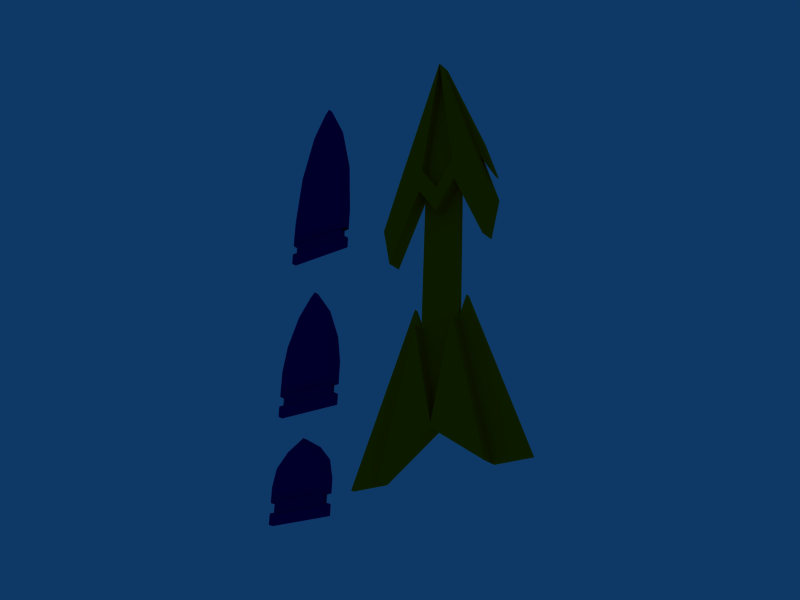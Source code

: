 # Source: ammo_speed.blend  (saved by Blender 2.49.2; exported with 4.5.12 LTS)
import bpy
from mathutils import Matrix  # noqa: F401  (used for matrix-valued properties, if any)

bpy.ops.wm.read_factory_settings(use_empty=True)
scene = bpy.context.scene
scene.name = 'Scene'

# ---- collections
col_collection_1 = bpy.data.collections.new('Collection 1'); scene.collection.children.link(col_collection_1)

# ---- materials (node trees are filled in below, after node groups)
mat_01___defaultd = bpy.data.materials.new('01 - Defaultd')
mat_01___defaultd.alpha_threshold = 0.0
mat_01___defaultd.diffuse_color = (0.09804, 0.0, 0.4196, 1.0)
mat_01___defaultd.roughness = 0.5
mat_01___defaultd.line_color = (0.0, 0.0, 0.0, 1.0)
mat_01___defaulta = bpy.data.materials.new('01 - Defaulta')
mat_01___defaulta.alpha_threshold = 0.0
mat_01___defaulta.diffuse_color = (0.8353, 0.4706, 0.0, 1.0)
mat_01___defaulta.roughness = 0.5
mat_01___defaulta.line_color = (0.0, 0.0, 0.0, 1.0)

# ---- material node trees

# ---- world
world_world = bpy.data.worlds.new('World'); scene.world = world_world
world_world.color = (0.05656, 0.2208, 0.4)
world_world.use_sun_shadow = False
world_world.sun_shadow_jitter_overblur = 0.0
world_world.cycles.sampling_method = 'MANUAL'
world_world.cycles.sample_map_resolution = 256

# ---- meshes
me_box07_01___defaultd = bpy.data.meshes.new('Box07_01 - Defaultd')
me_box07_01___defaultd.from_pydata([(12.47, -4.979, -3.06), (6.509, 0.01557, 1.044), (2.388, 5.448, 6.165), (6.109, 3.172, 4.574), (5.459, 4.73, 6.189), (12.31, -5.625, -2.5), (6.353, -0.6306, 1.604), (2.232, 4.802, 6.725), (5.953, 2.526, 5.134), (5.303, 4.083, 6.749), (2.348, 5.282, 6.308), (1.6, 6.252, 6.873), (2.928, 6.568, 7.606), (1.444, 5.605, 7.433), (2.773, 5.922, 8.167), (4.755, 5.625, 7.026), (2.711, 7.11, 8.171), (2.867, 6.314, 7.827), (4.694, 5.371, 7.246), (2.649, 6.856, 8.392), (1.53, 5.963, 7.123), (14.45, -4.508, -1.967), (6.331, 0.9206, 2.038), (6.469, -0.15, 1.188), (14.41, -4.673, -1.824), (6.291, 0.7554, 2.182), (12.43, -5.144, -2.917), (1.398, 5.088, 5.474), (-1.643, 9.097, 9.253), (2.11, 3.931, 4.684), (1.242, 4.442, 6.035), (0.2483, 4.939, 4.983), (-0.2374, 5.814, 5.858), (-1.566, 5.498, 5.124), (-0.9602, 3.202, 2.644), (0.5896, 1.859, 1.526), (0.09263, 4.293, 5.543), (0.4339, 1.213, 2.086), (-1.116, 2.556, 3.205), (-1.722, 4.852, 5.685), (-0.393, 5.168, 6.418), (-2.852, 10.69, 10.76), (1.994, 3.451, 5.101), (0.2083, 4.773, 5.127), (4.329, -0.6592, 0.005944), (4.369, -0.4936, -0.1376), (-3.008, 10.05, 11.32), (2.15, 4.097, 4.54), (-0.307, 5.526, 6.109), (-2.922, 10.4, 11.01), (-1.712, 8.808, 9.503), (1.328, 4.799, 5.725), (-2.112, 5.963, 5.508), (-1.622, 4.107, 3.504), (-2.914, 10.44, 10.98), (-1.627, 5.244, 5.344), (-1.684, 3.853, 3.724), (-2.173, 5.709, 5.728), (6.649, -6.364, -6.274), (3.329, 0.2063, 0.3808), (4.67, -6.835, -7.368), (4.63, -7.0, -7.225), (6.61, -6.529, -6.131), (3.289, 0.04105, 0.5241), (6.494, -7.01, -5.714), (8.27, -4.823, -2.698), (8.386, -4.341, -3.115), (4.213, -1.14, 0.4227), (8.321, -4.038, -3.128), (8.425, -4.176, -3.258), (8.165, -4.684, -2.568), (8.281, -4.204, -2.984), (6.109, 3.172, 4.574), (5.459, 4.73, 6.189), (5.953, 2.526, 5.134), (6.109, 3.172, 4.574), (2.928, 6.568, 7.606), (2.773, 5.922, 8.167), (5.303, 4.083, 6.749), (5.303, 4.083, 6.749), (5.459, 4.73, 6.189), (2.928, 6.568, 7.606), (6.469, -0.15, 1.188), (6.469, -0.15, 1.188), (12.43, -5.144, -2.917), (12.43, -5.144, -2.917), (12.31, -5.625, -2.5), (12.43, -5.144, -2.917), (12.43, -5.144, -2.917), (12.43, -5.144, -2.917), (12.31, -5.625, -2.5), (8.27, -4.823, -2.698), (12.31, -5.625, -2.5), (12.47, -4.979, -3.06), (12.43, -5.144, -2.917), (8.425, -4.176, -3.258), (12.47, -4.979, -3.06), (0.5896, 1.859, 1.526), (0.4339, 1.213, 2.086), (-0.9602, 3.202, 2.644), (0.5896, 1.859, 1.526), (-1.566, 5.498, 5.124), (-0.9602, 3.202, 2.644), (-1.116, 2.556, 3.205), (-1.116, 2.556, 3.205), (-1.722, 4.852, 5.685), (-1.566, 5.498, 5.124), (4.329, -0.6592, 0.005944), (4.329, -0.6592, 0.005944), (6.61, -6.529, -6.131), (6.61, -6.529, -6.131), (6.494, -7.01, -5.714), (6.61, -6.529, -6.131), (6.61, -6.529, -6.131), (6.61, -6.529, -6.131), (6.494, -7.01, -5.714), (8.27, -4.823, -2.698), (6.494, -7.01, -5.714), (6.649, -6.364, -6.274), (8.425, -4.176, -3.258), (6.61, -6.529, -6.131), (6.649, -6.364, -6.274), (-4.167, 2.665, 1.285), (-7.852, 1.788, -0.7501), (-4.482, 3.081, 1.677), (-8.168, 2.204, -0.3582), (-4.776, 3.468, 2.041), (-8.461, 2.591, 0.006228), (-5.462, 4.372, 2.894), (-9.147, 3.495, 0.859), (-4.755, 3.016, 1.526), (-7.895, 2.269, -0.2073), (-5.049, 3.403, 1.891), (-8.188, 2.656, 0.1571), (-7.257, 6.377, 4.708), (-10.48, 5.611, 2.929), (-9.343, 8.088, 6.101), (-11.23, 7.639, 5.061), (-11.28, 9.17, 6.812), (0.7763, -3.851, -4.858), (0.4609, -3.436, -4.466), (-3.224, -4.313, -6.501), (-2.909, -4.728, -6.893), (0.1877, -3.501, -4.617), (-0.1055, -3.114, -4.252), (-3.245, -3.861, -5.986), (-2.951, -4.248, -6.35), (0.1676, -3.049, -4.101), (-0.5186, -2.144, -3.249), (-4.204, -3.021, -5.284), (-3.518, -3.926, -6.137), (-1.529, -1.174, -2.41), (-4.75, -1.94, -4.188), (-3.108, -0.132, -1.647), (-4.992, -0.5804, -2.688), (-4.747, 0.5619, -1.302), (3.896, -7.964, -8.734), (3.58, -7.548, -8.342), (-0.1048, -8.425, -10.38), (0.2105, -8.841, -10.77), (3.307, -7.613, -8.493), (3.014, -7.227, -8.129), (-0.1249, -7.974, -9.862), (0.1683, -8.36, -10.23), (3.287, -7.162, -7.978), (2.879, -6.624, -7.471), (-0.8062, -7.501, -9.506), (-0.3981, -8.039, -10.01), (2.092, -5.947, -6.909), (-1.129, -6.714, -8.688), (1.011, -5.563, -6.766), (-0.8729, -6.011, -7.807), (-0.2402, -5.379, -6.902), (-4.223, 2.433, 1.487), (-4.538, 2.849, 1.879), (-8.224, 1.971, -0.1565), (-7.908, 1.556, -0.5484), (-4.811, 2.784, 1.728), (-5.105, 3.17, 2.092), (-8.244, 2.423, 0.3588), (-7.951, 2.036, -0.005619), (-4.832, 3.235, 2.243), (-5.518, 4.14, 3.096), (-7.313, 6.144, 4.909), (-9.399, 7.855, 6.303), (-11.33, 8.937, 7.014), (-11.28, 7.407, 5.262), (-10.53, 5.378, 3.131), (-9.203, 3.263, 1.061), (-8.517, 2.358, 0.2079), (-8.244, 2.423, 0.3588), (0.7202, -4.084, -4.656), (0.4048, -3.668, -4.264), (-3.28, -4.545, -6.299), (-2.965, -4.961, -6.691), (0.1317, -3.733, -4.415), (-0.1615, -3.347, -4.05), (-3.301, -4.094, -5.784), (-3.007, -4.48, -6.148), (0.1116, -3.282, -3.9), (-0.5746, -2.377, -3.047), (-1.585, -1.406, -2.208), (-3.164, -0.3646, -1.445), (-4.803, 0.3292, -1.1), (-5.048, -0.813, -2.486), (-4.806, -2.173, -3.987), (-4.26, -3.254, -5.082), (-3.574, -4.159, -5.935), (-3.301, -4.094, -5.784), (3.84, -8.197, -8.533), (3.524, -7.781, -8.141), (-0.1609, -8.658, -10.18), (0.1545, -9.074, -10.57), (3.251, -7.846, -8.291), (2.958, -7.459, -7.927), (-0.181, -8.206, -9.661), (0.1123, -8.593, -10.03), (3.231, -7.394, -7.776), (2.823, -6.856, -7.269), (2.036, -6.18, -6.708), (0.9552, -5.795, -6.564), (-0.2962, -5.612, -6.7), (-0.929, -6.244, -7.605), (-1.185, -6.946, -8.486), (-0.8622, -7.733, -9.304), (-0.4541, -8.271, -9.811), (-0.181, -8.206, -9.661), (-4.69, 2.333, 1.728), (-4.709, 2.358, 1.752), (-7.869, 1.606, 0.006276), (-7.85, 1.581, -0.0177), (-5.298, 3.135, 2.484), (-5.83, 3.836, 3.145), (-7.603, 5.817, 4.936), (-9.646, 7.492, 6.301), (-11.07, 8.292, 6.826), (-11.04, 7.16, 5.532), (-10.3, 5.174, 3.444), (-8.99, 3.084, 1.4), (-8.458, 2.383, 0.7386), (-8.448, 2.386, 0.7445), (0.2536, -4.184, -4.415), (0.2343, -4.158, -4.391), (-2.926, -4.911, -6.136), (-2.907, -4.936, -6.16), (-0.355, -3.382, -3.659), (-0.8808, -2.688, -3.005), (-1.854, -1.754, -2.198), (-3.375, -0.75, -1.463), (-4.615, -0.2252, -1.202), (-4.8, -1.089, -2.25), (-4.567, -2.399, -3.696), (-4.041, -3.44, -4.751), (-3.515, -4.134, -5.404), (-3.505, -4.131, -5.398), (3.373, -8.297, -8.292), (3.354, -8.271, -8.268), (0.1937, -9.023, -10.01), (0.213, -9.049, -10.04), (2.765, -7.494, -7.536), (2.522, -7.174, -7.234), (1.811, -6.564, -6.727), (0.849, -6.221, -6.6), (-0.181, -6.07, -6.711), (-0.7017, -6.59, -7.456), (-0.9296, -7.216, -8.241), (-0.6385, -7.926, -8.979), (-0.3957, -8.246, -9.281), (-0.3851, -8.244, -9.275)], [], [(11, 12, 4), (2, 11, 4), (2, 4, 3), (7, 8, 9), (9, 14, 13), (7, 9, 13), (72, 73, 9), (9, 74, 75), (76, 77, 78), (79, 80, 81), (2, 3, 8), (8, 7, 2), (41, 11, 27), (42, 29, 10), (10, 7, 42), (1, 2, 10), (10, 23, 1), (11, 41, 12), (14, 46, 13), (2, 47, 27), (27, 11, 2), (20, 49, 50), (50, 51, 20), (12, 41, 16), (16, 15, 12), (54, 17, 18), (18, 19, 54), (46, 14, 17), (17, 54, 46), (12, 15, 18), (18, 17, 12), (15, 16, 19), (19, 18, 15), (41, 54, 19), (19, 16, 41), (13, 46, 49), (49, 20, 13), (0, 1, 22), (21, 0, 22), (0, 21, 24), (26, 0, 24), (22, 1, 82), (83, 25, 22), (21, 22, 25), (25, 24, 21), (5, 65, 66), (66, 84, 5), (85, 23, 6), (6, 86, 87), (88, 24, 25), (25, 23, 89), (1, 0, 68), (0, 69, 68), (47, 2, 1), (1, 68, 47), (90, 6, 70), (70, 91, 92), (23, 10, 29), (29, 71, 23), (7, 13, 30), (30, 42, 7), (93, 94, 66), (66, 95, 96), (6, 23, 71), (71, 70, 6), (13, 20, 51), (51, 30, 13), (31, 35, 34), (34, 33, 32), (31, 34, 32), (40, 39, 38), (36, 40, 38), (36, 38, 37), (97, 98, 38), (38, 99, 100), (101, 102, 103), (104, 105, 106), (31, 36, 37), (37, 35, 31), (41, 28, 27), (27, 32, 41), (42, 36, 43), (43, 29, 42), (45, 44, 43), (43, 31, 45), (32, 33, 41), (39, 40, 46), (31, 32, 27), (27, 47, 31), (48, 51, 50), (50, 49, 48), (33, 53, 52), (52, 41, 33), (54, 57, 56), (56, 55, 54), (46, 54, 55), (55, 39, 46), (33, 55, 56), (56, 53, 33), (53, 56, 57), (57, 52, 53), (41, 52, 57), (57, 54, 41), (40, 48, 49), (49, 46, 40), (58, 60, 59), (59, 45, 58), (58, 62, 61), (61, 60, 58), (59, 63, 107), (108, 45, 59), (60, 61, 63), (63, 59, 60), (64, 109, 66), (66, 65, 64), (110, 111, 67), (67, 44, 112), (113, 44, 63), (63, 61, 114), (68, 69, 58), (58, 45, 68), (47, 68, 45), (45, 31, 47), (115, 116, 70), (70, 67, 117), (44, 71, 29), (29, 43, 44), (36, 42, 30), (30, 40, 36), (118, 119, 66), (66, 120, 121), (67, 70, 71), (71, 44, 67), (40, 30, 51), (51, 48, 40), (228, 229, 230), (230, 227, 228), (178, 179, 180), (180, 177, 178), (232, 238, 239), (232, 239, 240), (231, 232, 240), (233, 237, 238), (238, 232, 233), (234, 236, 237), (237, 233, 234), (234, 235, 236), (242, 243, 244), (244, 241, 242), (196, 197, 198), (198, 195, 196), (246, 252, 253), (246, 253, 254), (245, 246, 254), (247, 251, 252), (252, 246, 247), (248, 250, 251), (251, 247, 248), (248, 249, 250), (256, 257, 258), (258, 255, 256), (214, 215, 216), (216, 213, 214), (260, 266, 267), (260, 267, 268), (259, 260, 268), (261, 265, 266), (266, 260, 261), (262, 264, 265), (265, 261, 262), (262, 263, 264), (122, 124, 174), (173, 122, 174), (124, 125, 175), (175, 174, 124), (125, 123, 176), (176, 175, 125), (123, 122, 173), (173, 176, 123), (130, 132, 178), (178, 177, 130), (132, 133, 179), (179, 178, 132), (133, 131, 180), (180, 179, 133), (126, 128, 182), (182, 181, 126), (128, 134, 183), (183, 182, 128), (134, 136, 184), (184, 183, 134), (136, 138, 185), (185, 184, 136), (138, 137, 186), (186, 185, 138), (137, 135, 187), (187, 186, 137), (135, 129, 188), (188, 187, 135), (129, 127, 189), (189, 188, 129), (127, 133, 190), (190, 189, 127), (139, 140, 192), (192, 191, 139), (140, 141, 193), (193, 192, 140), (141, 142, 194), (194, 193, 141), (142, 139, 191), (191, 194, 142), (143, 144, 196), (196, 195, 143), (145, 146, 198), (198, 197, 145), (147, 148, 200), (200, 199, 147), (148, 151, 201), (201, 200, 148), (151, 153, 202), (202, 201, 151), (153, 155, 203), (203, 202, 153), (155, 154, 204), (204, 203, 155), (154, 152, 205), (205, 204, 154), (152, 149, 206), (206, 205, 152), (149, 150, 207), (207, 206, 149), (150, 145, 208), (208, 207, 150), (145, 147, 199), (199, 208, 145), (156, 157, 210), (210, 209, 156), (157, 158, 211), (211, 210, 157), (158, 159, 212), (212, 211, 158), (159, 156, 209), (209, 212, 159), (160, 161, 214), (214, 213, 160), (162, 163, 216), (216, 215, 162), (164, 165, 218), (218, 217, 164), (165, 168, 219), (219, 218, 165), (168, 170, 220), (220, 219, 168), (170, 172, 221), (221, 220, 170), (172, 171, 222), (222, 221, 172), (171, 169, 223), (223, 222, 171), (169, 166, 224), (224, 223, 169), (166, 167, 225), (225, 224, 166), (167, 162, 226), (226, 225, 167), (162, 164, 217), (217, 226, 162), (173, 174, 228), (228, 227, 173), (174, 175, 229), (229, 228, 174), (175, 176, 230), (230, 229, 175), (176, 173, 227), (227, 230, 176), (181, 182, 232), (232, 231, 181), (182, 183, 233), (233, 232, 182), (183, 184, 234), (234, 233, 183), (184, 185, 235), (235, 234, 184), (185, 186, 236), (236, 235, 185), (186, 187, 237), (237, 236, 186), (187, 188, 238), (238, 237, 187), (188, 189, 239), (239, 238, 188), (189, 190, 240), (240, 239, 189), (190, 181, 231), (231, 240, 190), (191, 192, 242), (242, 241, 191), (192, 193, 243), (243, 242, 192), (193, 194, 244), (244, 243, 193), (194, 191, 241), (241, 244, 194), (199, 200, 246), (246, 245, 199), (200, 201, 247), (247, 246, 200), (201, 202, 248), (248, 247, 201), (202, 203, 249), (249, 248, 202), (203, 204, 250), (250, 249, 203), (204, 205, 251), (251, 250, 204), (205, 206, 252), (252, 251, 205), (206, 207, 253), (253, 252, 206), (207, 208, 254), (254, 253, 207), (208, 199, 245), (245, 254, 208), (209, 210, 256), (256, 255, 209), (210, 211, 257), (257, 256, 210), (211, 212, 258), (258, 257, 211), (212, 209, 255), (255, 258, 212), (217, 218, 260), (260, 259, 217), (218, 219, 261), (261, 260, 218), (219, 220, 262), (262, 261, 219), (220, 221, 263), (263, 262, 220), (221, 222, 264), (264, 263, 221), (222, 223, 265), (265, 264, 222), (223, 224, 266), (266, 265, 223), (224, 225, 267), (267, 266, 224), (225, 226, 268), (268, 267, 225), (226, 217, 259), (259, 268, 226), (124, 122, 125), (122, 123, 125), (133, 132, 130), (130, 131, 133), (133, 127, 129), (129, 135, 137), (137, 138, 136), (129, 137, 136), (136, 134, 128), (129, 136, 128), (133, 129, 128), (133, 128, 126), (141, 140, 139), (139, 142, 141), (145, 144, 143), (143, 146, 145), (149, 152, 154), (154, 155, 153), (149, 154, 153), (153, 151, 148), (148, 147, 144), (153, 148, 144), (149, 153, 144), (149, 144, 145), (150, 149, 145), (159, 158, 163), (159, 163, 160), (159, 160, 157), (159, 157, 156), (162, 161, 160), (160, 163, 162), (162, 167, 166), (166, 169, 171), (171, 172, 170), (166, 171, 170), (170, 168, 165), (165, 164, 161), (170, 165, 161), (166, 170, 161), (162, 166, 161)])
me_box07_01___defaultd.polygons.foreach_set('material_index', [1, 1, 1, 1, 1, 1, 1, 1, 1, 1, 1, 1, 1, 1, 1, 1, 1, 1, 1, 1, 1, 1, 1, 1, 1, 1, 1, 1, 1, 1, 1, 1, 1, 1, 1, 1, 1, 1, 1, 1, 1, 1, 1, 1, 1, 1, 1, 1, 1, 1, 1, 1, 1, 1, 1, 1, 1, 1, 1, 1, 1, 1, 1, 1, 1, 1, 1, 1, 1, 1, 1, 1, 1, 1, 1, 1, 1, 1, 1, 1, 1, 1, 1, 1, 1, 1, 1, 1, 1, 1, 1, 1, 1, 1, 1, 1, 1, 1, 1, 1, 1, 1, 1, 1, 1, 1, 1, 1, 1, 1, 1, 1, 1, 1, 1, 1, 1, 1, 1, 1, 1, 1, 1, 1, 1, 1, 1, 1, 1, 1, 1, 1, 1, 1, 1, 0, 0, 0, 0, 0, 0, 0, 0, 0, 0, 0, 0, 0, 0, 0, 0, 0, 0, 0, 0, 0, 0, 0, 0, 0, 0, 0, 0, 0, 0, 0, 0, 0, 0, 0, 0, 0, 0, 0, 0, 0, 0, 0, 0, 0, 0, 0, 0, 0, 0, 0, 0, 0, 0, 0, 0, 0, 0, 0, 0, 0, 0, 0, 0, 0, 0, 0, 0, 0, 0, 0, 0, 0, 0, 0, 0, 0, 0, 0, 0, 0, 0, 0, 0, 0, 0, 0, 0, 0, 0, 0, 0, 0, 0, 0, 0, 0, 0, 0, 0, 0, 0, 0, 0, 0, 0, 0, 0, 0, 0, 0, 0, 0, 0, 0, 0, 0, 0, 0, 0, 0, 0, 0, 0, 0, 0, 0, 0, 0, 0, 0, 0, 0, 0, 0, 0, 0, 0, 0, 0, 0, 0, 0, 0, 0, 0, 0, 0, 0, 0, 0, 0, 0, 0, 0, 0, 0, 0, 0, 0, 0, 0, 0, 0, 0, 0, 0, 0, 0, 0, 0, 0, 0, 0, 0, 0, 0, 0, 0, 0, 0, 0, 0, 0, 0, 0, 0, 0, 0, 0, 0, 0, 0, 0, 0, 0, 0, 0, 0, 0, 0, 0, 0, 0, 0, 0, 0, 0, 0, 0, 0, 0, 0, 0, 0, 0, 0, 0, 0, 0, 0, 0, 0, 0, 0, 0, 0, 0, 0, 0, 0, 0, 0, 0, 0, 0, 0, 0, 0, 0, 0, 0, 0, 0, 0, 0, 0, 0, 0, 0, 0, 0, 0, 0, 0, 0])
_uv = me_box07_01___defaultd.uv_layers.new(name='UVTex')
_uv.uv.foreach_set('vector', [0.82, 0.3737, 0.8201, 0.3738, 0.8202, 0.3739, 0.82, 0.3738, 0.82, 0.3737, 0.8202, 0.3739, 0.82, 0.3738, 0.8202, 0.3739, 0.8202, 0.3739, 0.8204, 0.3739, 0.8202, 0.3739, 0.8202, 0.3739, 0.8202, 0.3739, 0.8202, 0.3738, 0.8203, 0.3738, 0.8204, 0.3739, 0.8202, 0.3739, 0.8203, 0.3738, 0.4802, 0.7266, 0.3952, 0.7569, 0.3843, 0.7266, 0.3843, 0.7266, 0.4692, 0.6962, 0.4802, 0.7266, 0.3845, 0.6962, 0.3843, 0.6639, 0.5213, 0.6639, 0.521, 0.6316, 0.5213, 0.6639, 0.3843, 0.6639, 0.82, 0.3738, 0.8202, 0.3739, 0.8202, 0.3739, 0.8202, 0.3739, 0.8204, 0.3739, 0.82, 0.3738, 0.8203, 0.3737, 0.82, 0.3737, 0.8198, 0.3737, 0.8215, 0.3738, 0.8218, 0.3738, 0.8206, 0.3739, 0.8206, 0.3739, 0.8204, 0.3739, 0.8215, 0.3738, 0.8236, 0.3723, 0.82, 0.3738, 0.8206, 0.3739, 0.8206, 0.3739, 0.8193, 0.3721, 0.8236, 0.3723, 0.82, 0.3737, 0.8203, 0.3737, 0.8201, 0.3738, 0.8202, 0.3738, 0.8203, 0.3737, 0.8203, 0.3738, 0.82, 0.3738, 0.819, 0.3737, 0.8198, 0.3737, 0.8198, 0.3737, 0.82, 0.3737, 0.82, 0.3738, 0.8204, 0.3738, 0.8203, 0.3737, 0.8203, 0.3737, 0.8203, 0.3737, 0.8205, 0.3737, 0.8204, 0.3738, 0.8201, 0.3738, 0.8203, 0.3737, 0.8201, 0.3738, 0.8201, 0.3738, 0.8201, 0.3738, 0.8201, 0.3738, 0.8203, 0.3737, 0.8202, 0.3738, 0.8201, 0.3738, 0.8201, 0.3738, 0.8201, 0.3738, 0.8203, 0.3737, 0.8203, 0.3737, 0.8202, 0.3738, 0.8202, 0.3738, 0.8202, 0.3738, 0.8203, 0.3737, 0.8203, 0.3737, 0.8201, 0.3738, 0.8201, 0.3738, 0.8201, 0.3738, 0.8201, 0.3738, 0.8202, 0.3738, 0.8201, 0.3738, 0.8201, 0.3738, 0.8201, 0.3738, 0.8201, 0.3738, 0.8201, 0.3738, 0.8201, 0.3738, 0.8201, 0.3738, 0.8203, 0.3737, 0.8203, 0.3737, 0.8201, 0.3738, 0.8201, 0.3738, 0.8201, 0.3738, 0.8203, 0.3737, 0.8203, 0.3738, 0.8203, 0.3737, 0.8203, 0.3737, 0.8203, 0.3737, 0.8204, 0.3738, 0.8203, 0.3738, 0.8421, 0.3667, 0.8236, 0.3723, 0.8209, 0.3714, 0.8421, 0.3619, 0.8421, 0.3667, 0.8209, 0.3714, 0.8421, 0.3667, 0.8421, 0.3619, 0.8423, 0.3617, 0.8426, 0.3667, 0.8421, 0.3667, 0.8423, 0.3617, 0.8209, 0.3714, 0.8236, 0.3723, 0.8235, 0.3727, 0.8181, 0.3721, 0.8207, 0.371, 0.8209, 0.3714, 0.8421, 0.3619, 0.8209, 0.3714, 0.8207, 0.371, 0.8207, 0.371, 0.8423, 0.3617, 0.8421, 0.3619, 0.523, 0.8928, 0.5216, 0.7584, 0.5413, 0.7584, 0.5413, 0.7584, 0.5426, 0.8928, 0.523, 0.8928, 0.8389, 0.3696, 0.8193, 0.3721, 0.8191, 0.3708, 0.5871, 0.8158, 0.9337, 0.7703, 0.9372, 0.8158, 0.8386, 0.3584, 0.8423, 0.3617, 0.8207, 0.371, 0.5871, 0.726, 0.6335, 0.6803, 0.9803, 0.726, 0.8236, 0.3723, 0.8421, 0.3667, 0.8364, 0.3743, 0.8421, 0.3667, 0.8393, 0.3745, 0.8364, 0.3743, 0.819, 0.3737, 0.82, 0.3738, 0.8236, 0.3723, 0.8236, 0.3723, 0.8364, 0.3743, 0.819, 0.3737, 0.8003, 0.3648, 0.8191, 0.3708, 0.8059, 0.3726, 0.7445, 0.6803, 0.7512, 0.659, 0.9136, 0.6803, 0.8193, 0.3721, 0.8206, 0.3739, 0.8218, 0.3738, 0.8218, 0.3738, 0.8086, 0.3727, 0.8193, 0.3721, 0.8204, 0.3739, 0.8203, 0.3738, 0.8206, 0.3737, 0.8206, 0.3737, 0.8215, 0.3738, 0.8204, 0.3739, 0.9634, 0.307, 0.9645, 0.3285, 0.8003, 0.3285, 0.8014, 0.4408, 0.8003, 0.4193, 0.9645, 0.4193, 0.8191, 0.3708, 0.8193, 0.3721, 0.8086, 0.3727, 0.8086, 0.3727, 0.8059, 0.3726, 0.8191, 0.3708, 0.8203, 0.3738, 0.8204, 0.3738, 0.8205, 0.3737, 0.8205, 0.3737, 0.8206, 0.3737, 0.8203, 0.3738, 0.82, 0.3736, 0.8202, 0.3735, 0.8202, 0.3736, 0.8202, 0.3736, 0.8201, 0.3737, 0.82, 0.3737, 0.82, 0.3736, 0.8202, 0.3736, 0.82, 0.3737, 0.8203, 0.3737, 0.8202, 0.3737, 0.8202, 0.3736, 0.8204, 0.3736, 0.8203, 0.3737, 0.8202, 0.3736, 0.8204, 0.3736, 0.8202, 0.3736, 0.8202, 0.3735, 0.4781, 0.7569, 0.4678, 0.7859, 0.3843, 0.7569, 0.8003, 0.4193, 0.8106, 0.3903, 0.8941, 0.4193, 0.8003, 0.4408, 0.7693, 0.3145, 0.8003, 0.307, 0.7384, 0.307, 0.7693, 0.4333, 0.7384, 0.4408, 0.82, 0.3736, 0.8204, 0.3736, 0.8202, 0.3735, 0.8202, 0.3735, 0.8202, 0.3735, 0.82, 0.3736, 0.5871, 0.8609, 0.9293, 0.8158, 0.9322, 0.8609, 0.8198, 0.3737, 0.82, 0.3737, 0.8203, 0.3737, 0.8215, 0.3738, 0.8204, 0.3736, 0.8206, 0.3736, 0.8206, 0.3736, 0.8218, 0.3738, 0.8215, 0.3738, 0.8234, 0.3752, 0.8192, 0.3749, 0.8206, 0.3736, 0.8206, 0.3736, 0.82, 0.3736, 0.8234, 0.3752, 0.82, 0.3737, 0.8201, 0.3737, 0.8203, 0.3737, 0.8202, 0.3737, 0.8203, 0.3737, 0.8203, 0.3737, 0.82, 0.3736, 0.82, 0.3737, 0.8198, 0.3737, 0.8198, 0.3737, 0.819, 0.3737, 0.82, 0.3736, 0.8204, 0.3737, 0.8205, 0.3737, 0.8203, 0.3737, 0.8203, 0.3737, 0.8203, 0.3737, 0.8204, 0.3737, 0.8201, 0.3737, 0.8201, 0.3737, 0.8201, 0.3737, 0.8201, 0.3737, 0.8203, 0.3737, 0.8201, 0.3737, 0.8203, 0.3737, 0.8201, 0.3737, 0.8201, 0.3737, 0.8201, 0.3737, 0.8202, 0.3737, 0.8203, 0.3737, 0.8203, 0.3737, 0.8203, 0.3737, 0.8202, 0.3737, 0.8202, 0.3737, 0.8202, 0.3737, 0.8203, 0.3737, 0.8201, 0.3737, 0.8202, 0.3737, 0.8201, 0.3737, 0.8201, 0.3737, 0.8201, 0.3737, 0.8201, 0.3737, 0.8201, 0.3737, 0.8201, 0.3737, 0.8201, 0.3737, 0.8201, 0.3737, 0.8201, 0.3737, 0.8201, 0.3737, 0.8203, 0.3737, 0.8201, 0.3737, 0.8201, 0.3737, 0.8201, 0.3737, 0.8203, 0.3737, 0.8203, 0.3737, 0.8203, 0.3737, 0.8204, 0.3737, 0.8203, 0.3737, 0.8203, 0.3737, 0.8203, 0.3737, 0.8203, 0.3737, 0.8405, 0.3821, 0.8395, 0.3868, 0.8205, 0.3758, 0.8205, 0.3758, 0.8234, 0.3752, 0.8405, 0.3821, 0.8405, 0.3821, 0.8409, 0.3823, 0.8396, 0.3871, 0.8396, 0.3871, 0.8395, 0.3868, 0.8405, 0.3821, 0.8205, 0.3758, 0.8203, 0.3762, 0.8177, 0.3747, 0.8233, 0.3747, 0.8234, 0.3752, 0.8205, 0.3758, 0.8395, 0.3868, 0.8396, 0.3871, 0.8203, 0.3762, 0.8203, 0.3762, 0.8205, 0.3758, 0.8395, 0.3868, 0.5213, 0.6316, 0.5409, 0.6316, 0.5413, 0.7584, 0.5413, 0.7584, 0.5216, 0.7584, 0.5213, 0.6316, 0.5426, 0.6316, 0.5871, 0.6316, 0.5721, 0.9704, 0.8188, 0.3762, 0.8192, 0.3749, 0.8373, 0.3798, 0.972, 0.726, 0.6629, 0.7703, 0.5871, 0.726, 0.8203, 0.3762, 0.8396, 0.3871, 0.836, 0.3903, 0.8364, 0.3743, 0.8393, 0.3745, 0.8405, 0.3821, 0.8405, 0.3821, 0.8234, 0.3752, 0.8364, 0.3743, 0.819, 0.3737, 0.8364, 0.3743, 0.8234, 0.3752, 0.8234, 0.3752, 0.82, 0.3736, 0.819, 0.3737, 0.8046, 0.4408, 0.8248, 0.5861, 0.8046, 0.6005, 0.8059, 0.3726, 0.8188, 0.3762, 0.8003, 0.3794, 0.8192, 0.3749, 0.8086, 0.3727, 0.8218, 0.3738, 0.8218, 0.3738, 0.8206, 0.3736, 0.8192, 0.3749, 0.8204, 0.3736, 0.8215, 0.3738, 0.8206, 0.3737, 0.8206, 0.3737, 0.8203, 0.3737, 0.8204, 0.3736, 0.845, 0.4459, 0.8651, 0.5995, 0.845, 0.6005, 0.845, 0.6005, 0.8248, 0.4469, 0.845, 0.4459, 0.8188, 0.3762, 0.8059, 0.3726, 0.8086, 0.3727, 0.8086, 0.3727, 0.8192, 0.3749, 0.8188, 0.3762, 0.8203, 0.3737, 0.8206, 0.3737, 0.8205, 0.3737, 0.8205, 0.3737, 0.8204, 0.3737, 0.8203, 0.3737, 0.3661, 0.1769, 0.1321, 0.1769, 0.1321, 0.02092, 0.1321, 0.02092, 0.3661, 0.02092, 0.3661, 0.1769, 0.2943, 0.2211, 0.291, 0.1748, 0.3087, 0.1255, 0.3087, 0.1255, 0.3087, 0.2692, 0.2943, 0.2211, 0.1969, 0.1065, 0.1818, 0.09482, 0.1814, 0.1007, 0.1969, 0.1065, 0.1814, 0.1007, 0.1813, 0.102, 0.2193, 0.104, 0.1969, 0.1065, 0.1813, 0.102, 0.1442, 0.09766, 0.1497, 0.0691, 0.1818, 0.09482, 0.1818, 0.09482, 0.1969, 0.1065, 0.1442, 0.09766, 0.09456, 0.06619, 0.09737, 0.04813, 0.1497, 0.0691, 0.1497, 0.0691, 0.1442, 0.09766, 0.09456, 0.06619, 0.09456, 0.06619, 0.05139, 0.03598, 0.09737, 0.04813, 0.2421, 0.354, 0.02666, 0.354, 0.02666, 0.2104, 0.02666, 0.2104, 0.2421, 0.2104, 0.2421, 0.354, 0.1364, 0.321, 0.1364, 0.3831, 0.1322, 0.3805, 0.1322, 0.3805, 0.1421, 0.3113, 0.1364, 0.321, 0.1112, 0.3805, 0.1114, 0.3914, 0.117, 0.3897, 0.1112, 0.3805, 0.117, 0.3897, 0.1189, 0.3882, 0.1111, 0.37, 0.1112, 0.3805, 0.1189, 0.3882, 0.1047, 0.397, 0.09715, 0.3966, 0.1114, 0.3914, 0.1114, 0.3914, 0.1112, 0.3805, 0.1047, 0.397, 0.08718, 0.4144, 0.0796, 0.4138, 0.09715, 0.3966, 0.09715, 0.3966, 0.1047, 0.397, 0.08718, 0.4144, 0.08718, 0.4144, 0.06687, 0.436, 0.0796, 0.4138, 0.2024, 0.4175, 0.1887, 0.4172, 0.1872, 0.4179, 0.1872, 0.4179, 0.2039, 0.418, 0.2024, 0.4175, 0.08433, 0.4125, 0.08622, 0.4162, 0.09379, 0.4799, 0.09379, 0.4799, 0.09114, 0.3523, 0.08433, 0.4125, 0.05863, 0.4119, 0.05245, 0.4163, 0.05612, 0.4162, 0.05863, 0.4119, 0.05612, 0.4162, 0.05852, 0.4144, 0.06035, 0.4121, 0.05863, 0.4119, 0.05852, 0.4144, 0.05324, 0.4124, 0.04272, 0.4139, 0.05245, 0.4163, 0.05245, 0.4163, 0.05863, 0.4119, 0.05324, 0.4124, 0.04784, 0.4128, 0.03102, 0.4125, 0.04272, 0.4139, 0.04272, 0.4139, 0.05324, 0.4124, 0.04784, 0.4128, 0.04784, 0.4128, 0.03893, 0.4142, 0.03102, 0.4125, 0.3661, 0.02092, 0.3661, 0.1769, 0.3661, 0.1769, 0.3661, 0.02092, 0.3661, 0.02092, 0.3661, 0.1769, 0.3661, 0.1769, 0.1321, 0.1769, 0.1321, 0.1769, 0.1321, 0.1769, 0.3661, 0.1769, 0.3661, 0.1769, 0.1321, 0.1769, 0.1321, 0.02092, 0.1321, 0.02092, 0.1321, 0.02092, 0.1321, 0.1769, 0.1321, 0.1769, 0.1321, 0.02092, 0.3661, 0.02092, 0.3661, 0.02092, 0.3661, 0.02092, 0.1321, 0.02092, 0.1321, 0.02092, 0.2675, 0.2722, 0.2861, 0.2201, 0.2943, 0.2211, 0.2943, 0.2211, 0.3087, 0.2692, 0.2675, 0.2722, 0.2861, 0.2201, 0.2831, 0.1738, 0.291, 0.1748, 0.291, 0.1748, 0.2943, 0.2211, 0.2861, 0.2201, 0.2831, 0.1738, 0.2685, 0.1285, 0.3087, 0.1255, 0.3087, 0.1255, 0.291, 0.1748, 0.2831, 0.1738, 0.2632, 0.1255, 0.2147, 0.09704, 0.2069, 0.1035, 0.2069, 0.1035, 0.2397, 0.1065, 0.2632, 0.1255, 0.2147, 0.09704, 0.1492, 0.08759, 0.1464, 0.09354, 0.1464, 0.09354, 0.2069, 0.1035, 0.2147, 0.09704, 0.1492, 0.08759, 0.1028, 0.04553, 0.09791, 0.05794, 0.09791, 0.05794, 0.1464, 0.09354, 0.1492, 0.08759, 0.1028, 0.04553, 0.03485, 0.0274, 0.01511, 0.02092, 0.01511, 0.02092, 0.09791, 0.05794, 0.1028, 0.04553, 0.03485, 0.0274, 0.08637, 0.0634, 0.09161, 0.0538, 0.09161, 0.0538, 0.01511, 0.02092, 0.03485, 0.0274, 0.08637, 0.0634, 0.1411, 0.07597, 0.1455, 0.07168, 0.1455, 0.07168, 0.09161, 0.0538, 0.08637, 0.0634, 0.1411, 0.07597, 0.177, 0.1166, 0.1803, 0.1053, 0.1803, 0.1053, 0.1455, 0.07168, 0.1411, 0.07597, 0.177, 0.1166, 0.1834, 0.1167, 0.1823, 0.1094, 0.1823, 0.1094, 0.1803, 0.1053, 0.177, 0.1166, 0.1834, 0.1167, 0.1818, 0.1244, 0.1781, 0.1065, 0.1781, 0.1065, 0.1823, 0.1094, 0.1834, 0.1167, 0.2421, 0.2104, 0.2421, 0.354, 0.2421, 0.354, 0.2421, 0.354, 0.2421, 0.2104, 0.2421, 0.2104, 0.2421, 0.354, 0.02666, 0.354, 0.02666, 0.354, 0.02666, 0.354, 0.2421, 0.354, 0.2421, 0.354, 0.02666, 0.354, 0.02666, 0.2104, 0.02666, 0.2104, 0.02666, 0.2104, 0.02666, 0.354, 0.02666, 0.354, 0.02666, 0.2104, 0.2421, 0.2104, 0.2421, 0.2104, 0.2421, 0.2104, 0.02666, 0.2104, 0.02666, 0.2104, 0.1512, 0.3067, 0.1266, 0.3384, 0.1364, 0.321, 0.1364, 0.321, 0.1421, 0.3113, 0.1512, 0.3067, 0.1279, 0.3852, 0.1324, 0.3814, 0.1322, 0.3805, 0.1322, 0.3805, 0.1364, 0.3831, 0.1279, 0.3852, 0.1148, 0.3523, 0.1162, 0.3702, 0.1143, 0.3752, 0.1143, 0.3752, 0.1122, 0.3594, 0.1148, 0.3523, 0.1162, 0.3702, 0.1037, 0.3933, 0.1047, 0.3954, 0.1047, 0.3954, 0.1143, 0.3752, 0.1162, 0.3702, 0.1037, 0.3933, 0.07445, 0.4058, 0.08217, 0.411, 0.08217, 0.411, 0.1047, 0.3954, 0.1037, 0.3933, 0.07445, 0.4058, 0.05901, 0.4443, 0.05179, 0.4581, 0.05179, 0.4581, 0.08217, 0.411, 0.07445, 0.4058, 0.05901, 0.4443, 0.08488, 0.4211, 0.08082, 0.4173, 0.08082, 0.4173, 0.05179, 0.4581, 0.05901, 0.4443, 0.08488, 0.4211, 0.1, 0.3991, 0.09833, 0.3975, 0.09833, 0.3975, 0.08082, 0.4173, 0.08488, 0.4211, 0.1, 0.3991, 0.1223, 0.3937, 0.1163, 0.3921, 0.1163, 0.3921, 0.09833, 0.3975, 0.1, 0.3991, 0.1223, 0.3937, 0.1248, 0.3858, 0.1223, 0.3869, 0.1223, 0.3869, 0.1163, 0.3921, 0.1223, 0.3937, 0.1248, 0.3858, 0.1279, 0.3852, 0.1232, 0.3878, 0.1232, 0.3878, 0.1223, 0.3869, 0.1248, 0.3858, 0.1279, 0.3852, 0.1148, 0.3523, 0.1122, 0.3594, 0.1122, 0.3594, 0.1232, 0.3878, 0.1279, 0.3852, 0.2134, 0.419, 0.1805, 0.3069, 0.2007, 0.4189, 0.2007, 0.4189, 0.2079, 0.418, 0.2134, 0.419, 0.1805, 0.3069, 0.1805, 0.4825, 0.1847, 0.4145, 0.1847, 0.4145, 0.2007, 0.4189, 0.1805, 0.3069, 0.1805, 0.4825, 0.1805, 0.4207, 0.1843, 0.4186, 0.1843, 0.4186, 0.1847, 0.4145, 0.1805, 0.4825, 0.1805, 0.4207, 0.2134, 0.419, 0.2079, 0.418, 0.2079, 0.418, 0.1843, 0.4186, 0.1805, 0.4207, 0.1542, 0.3582, 0.07203, 0.4144, 0.08433, 0.4125, 0.08433, 0.4125, 0.09114, 0.3523, 0.1542, 0.3582, 0.08744, 0.418, 0.1265, 0.454, 0.09379, 0.4799, 0.09379, 0.4799, 0.08622, 0.4162, 0.08744, 0.418, 0.07068, 0.4118, 0.0612, 0.4139, 0.05999, 0.4133, 0.05999, 0.4133, 0.06384, 0.4121, 0.07068, 0.4118, 0.0612, 0.4139, 0.05543, 0.4136, 0.05439, 0.4132, 0.05439, 0.4132, 0.05999, 0.4133, 0.0612, 0.4139, 0.05543, 0.4136, 0.05516, 0.4142, 0.051, 0.4141, 0.051, 0.4141, 0.05439, 0.4132, 0.05543, 0.4136, 0.05516, 0.4142, 0.03945, 0.4146, 0.03869, 0.4155, 0.03869, 0.4155, 0.051, 0.4141, 0.05516, 0.4142, 0.03945, 0.4146, 0.03512, 0.4137, 0.01992, 0.4129, 0.01992, 0.4129, 0.03869, 0.4155, 0.03945, 0.4146, 0.03512, 0.4137, 0.04205, 0.4115, 0.04149, 0.4114, 0.04149, 0.4114, 0.01992, 0.4129, 0.03512, 0.4137, 0.04205, 0.4115, 0.06107, 0.4154, 0.05606, 0.415, 0.05606, 0.415, 0.04149, 0.4114, 0.04205, 0.4115, 0.06107, 0.4154, 0.06011, 0.4151, 0.0591, 0.4153, 0.0591, 0.4153, 0.05606, 0.415, 0.06107, 0.4154, 0.06011, 0.4151, 0.08744, 0.418, 0.06064, 0.4145, 0.06064, 0.4145, 0.0591, 0.4153, 0.06011, 0.4151, 0.08744, 0.418, 0.07068, 0.4118, 0.06384, 0.4121, 0.06384, 0.4121, 0.06064, 0.4145, 0.08744, 0.418, 0.3661, 0.02092, 0.3661, 0.1769, 0.3661, 0.1769, 0.3661, 0.1769, 0.3661, 0.02092, 0.3661, 0.02092, 0.3661, 0.1769, 0.1321, 0.1769, 0.1321, 0.1769, 0.1321, 0.1769, 0.3661, 0.1769, 0.3661, 0.1769, 0.1321, 0.1769, 0.1321, 0.02092, 0.1321, 0.02092, 0.1321, 0.02092, 0.1321, 0.1769, 0.1321, 0.1769, 0.1321, 0.02092, 0.3661, 0.02092, 0.3661, 0.02092, 0.3661, 0.02092, 0.1321, 0.02092, 0.1321, 0.02092, 0.2397, 0.1065, 0.2069, 0.1035, 0.1969, 0.1065, 0.1969, 0.1065, 0.2193, 0.104, 0.2397, 0.1065, 0.2069, 0.1035, 0.1464, 0.09354, 0.1442, 0.09766, 0.1442, 0.09766, 0.1969, 0.1065, 0.2069, 0.1035, 0.1464, 0.09354, 0.09791, 0.05794, 0.09456, 0.06619, 0.09456, 0.06619, 0.1442, 0.09766, 0.1464, 0.09354, 0.09791, 0.05794, 0.01511, 0.02092, 0.05139, 0.03598, 0.05139, 0.03598, 0.09456, 0.06619, 0.09791, 0.05794, 0.01511, 0.02092, 0.09161, 0.0538, 0.09737, 0.04813, 0.09737, 0.04813, 0.05139, 0.03598, 0.01511, 0.02092, 0.09161, 0.0538, 0.1455, 0.07168, 0.1497, 0.0691, 0.1497, 0.0691, 0.09737, 0.04813, 0.09161, 0.0538, 0.1455, 0.07168, 0.1803, 0.1053, 0.1818, 0.09482, 0.1818, 0.09482, 0.1497, 0.0691, 0.1455, 0.07168, 0.1803, 0.1053, 0.1823, 0.1094, 0.1814, 0.1007, 0.1814, 0.1007, 0.1818, 0.09482, 0.1803, 0.1053, 0.1823, 0.1094, 0.1781, 0.1065, 0.1813, 0.102, 0.1813, 0.102, 0.1814, 0.1007, 0.1823, 0.1094, 0.1781, 0.1065, 0.2397, 0.1065, 0.2193, 0.104, 0.2193, 0.104, 0.1813, 0.102, 0.1781, 0.1065, 0.2421, 0.2104, 0.2421, 0.354, 0.2421, 0.354, 0.2421, 0.354, 0.2421, 0.2104, 0.2421, 0.2104, 0.2421, 0.354, 0.02666, 0.354, 0.02666, 0.354, 0.02666, 0.354, 0.2421, 0.354, 0.2421, 0.354, 0.02666, 0.354, 0.02666, 0.2104, 0.02666, 0.2104, 0.02666, 0.2104, 0.02666, 0.354, 0.02666, 0.354, 0.02666, 0.2104, 0.2421, 0.2104, 0.2421, 0.2104, 0.2421, 0.2104, 0.02666, 0.2104, 0.02666, 0.2104, 0.1122, 0.3594, 0.1143, 0.3752, 0.1112, 0.3805, 0.1112, 0.3805, 0.1111, 0.37, 0.1122, 0.3594, 0.1143, 0.3752, 0.1047, 0.3954, 0.1047, 0.397, 0.1047, 0.397, 0.1112, 0.3805, 0.1143, 0.3752, 0.1047, 0.3954, 0.08217, 0.411, 0.08718, 0.4144, 0.08718, 0.4144, 0.1047, 0.397, 0.1047, 0.3954, 0.08217, 0.411, 0.05179, 0.4581, 0.06687, 0.436, 0.06687, 0.436, 0.08718, 0.4144, 0.08217, 0.411, 0.05179, 0.4581, 0.08082, 0.4173, 0.0796, 0.4138, 0.0796, 0.4138, 0.06687, 0.436, 0.05179, 0.4581, 0.08082, 0.4173, 0.09833, 0.3975, 0.09715, 0.3966, 0.09715, 0.3966, 0.0796, 0.4138, 0.08082, 0.4173, 0.09833, 0.3975, 0.1163, 0.3921, 0.1114, 0.3914, 0.1114, 0.3914, 0.09715, 0.3966, 0.09833, 0.3975, 0.1163, 0.3921, 0.1223, 0.3869, 0.117, 0.3897, 0.117, 0.3897, 0.1114, 0.3914, 0.1163, 0.3921, 0.1223, 0.3869, 0.1232, 0.3878, 0.1189, 0.3882, 0.1189, 0.3882, 0.117, 0.3897, 0.1223, 0.3869, 0.1232, 0.3878, 0.1122, 0.3594, 0.1111, 0.37, 0.1111, 0.37, 0.1189, 0.3882, 0.1232, 0.3878, 0.2079, 0.418, 0.2007, 0.4189, 0.2024, 0.4175, 0.2024, 0.4175, 0.2039, 0.418, 0.2079, 0.418, 0.2007, 0.4189, 0.1847, 0.4145, 0.1887, 0.4172, 0.1887, 0.4172, 0.2024, 0.4175, 0.2007, 0.4189, 0.1847, 0.4145, 0.1843, 0.4186, 0.1872, 0.4179, 0.1872, 0.4179, 0.1887, 0.4172, 0.1847, 0.4145, 0.1843, 0.4186, 0.2079, 0.418, 0.2039, 0.418, 0.2039, 0.418, 0.1872, 0.4179, 0.1843, 0.4186, 0.06384, 0.4121, 0.05999, 0.4133, 0.05863, 0.4119, 0.05863, 0.4119, 0.06035, 0.4121, 0.06384, 0.4121, 0.05999, 0.4133, 0.05439, 0.4132, 0.05324, 0.4124, 0.05324, 0.4124, 0.05863, 0.4119, 0.05999, 0.4133, 0.05439, 0.4132, 0.051, 0.4141, 0.04784, 0.4128, 0.04784, 0.4128, 0.05324, 0.4124, 0.05439, 0.4132, 0.051, 0.4141, 0.03869, 0.4155, 0.03893, 0.4142, 0.03893, 0.4142, 0.04784, 0.4128, 0.051, 0.4141, 0.03869, 0.4155, 0.01992, 0.4129, 0.03102, 0.4125, 0.03102, 0.4125, 0.03893, 0.4142, 0.03869, 0.4155, 0.01992, 0.4129, 0.04149, 0.4114, 0.04272, 0.4139, 0.04272, 0.4139, 0.03102, 0.4125, 0.01992, 0.4129, 0.04149, 0.4114, 0.05606, 0.415, 0.05245, 0.4163, 0.05245, 0.4163, 0.04272, 0.4139, 0.04149, 0.4114, 0.05606, 0.415, 0.0591, 0.4153, 0.05612, 0.4162, 0.05612, 0.4162, 0.05245, 0.4163, 0.05606, 0.415, 0.0591, 0.4153, 0.06064, 0.4145, 0.05852, 0.4144, 0.05852, 0.4144, 0.05612, 0.4162, 0.0591, 0.4153, 0.06064, 0.4145, 0.06384, 0.4121, 0.06035, 0.4121, 0.06035, 0.4121, 0.05852, 0.4144, 0.06064, 0.4145, 0.3661, 0.1769, 0.3661, 0.02092, 0.1321, 0.1769, 0.3661, 0.02092, 0.1321, 0.02092, 0.1321, 0.1769, 0.2831, 0.1738, 0.2861, 0.2201, 0.2675, 0.2722, 0.2675, 0.2722, 0.2685, 0.1285, 0.2831, 0.1738, 0.1818, 0.1244, 0.1834, 0.1167, 0.177, 0.1166, 0.177, 0.1166, 0.1411, 0.07597, 0.08637, 0.0634, 0.08637, 0.0634, 0.03485, 0.0274, 0.1028, 0.04553, 0.177, 0.1166, 0.08637, 0.0634, 0.1028, 0.04553, 0.1028, 0.04553, 0.1492, 0.08759, 0.2147, 0.09704, 0.177, 0.1166, 0.1028, 0.04553, 0.2147, 0.09704, 0.1818, 0.1244, 0.177, 0.1166, 0.2147, 0.09704, 0.1818, 0.1244, 0.2147, 0.09704, 0.2632, 0.1255, 0.02666, 0.354, 0.2421, 0.354, 0.2421, 0.2104, 0.2421, 0.2104, 0.02666, 0.2104, 0.02666, 0.354, 0.1279, 0.3852, 0.1266, 0.3384, 0.1512, 0.3067, 0.1512, 0.3067, 0.1324, 0.3814, 0.1279, 0.3852, 0.1223, 0.3937, 0.1, 0.3991, 0.08488, 0.4211, 0.08488, 0.4211, 0.05901, 0.4443, 0.07445, 0.4058, 0.1223, 0.3937, 0.08488, 0.4211, 0.07445, 0.4058, 0.07445, 0.4058, 0.1037, 0.3933, 0.1162, 0.3702, 0.1162, 0.3702, 0.1148, 0.3523, 0.1266, 0.3384, 0.07445, 0.4058, 0.1162, 0.3702, 0.1266, 0.3384, 0.1223, 0.3937, 0.07445, 0.4058, 0.1266, 0.3384, 0.1223, 0.3937, 0.1266, 0.3384, 0.1279, 0.3852, 0.1248, 0.3858, 0.1223, 0.3937, 0.1279, 0.3852, 0.1805, 0.4207, 0.1805, 0.4825, 0.1265, 0.454, 0.1805, 0.4207, 0.1265, 0.454, 0.1542, 0.3582, 0.1805, 0.4207, 0.1542, 0.3582, 0.1805, 0.3069, 0.1805, 0.4207, 0.1805, 0.3069, 0.2134, 0.419, 0.08744, 0.418, 0.07203, 0.4144, 0.1542, 0.3582, 0.1542, 0.3582, 0.1265, 0.454, 0.08744, 0.418, 0.08744, 0.418, 0.06011, 0.4151, 0.06107, 0.4154, 0.06107, 0.4154, 0.04205, 0.4115, 0.03512, 0.4137, 0.03512, 0.4137, 0.03945, 0.4146, 0.05516, 0.4142, 0.06107, 0.4154, 0.03512, 0.4137, 0.05516, 0.4142, 0.05516, 0.4142, 0.05543, 0.4136, 0.0612, 0.4139, 0.0612, 0.4139, 0.07068, 0.4118, 0.07203, 0.4144, 0.05516, 0.4142, 0.0612, 0.4139, 0.07203, 0.4144, 0.06107, 0.4154, 0.05516, 0.4142, 0.07203, 0.4144, 0.08744, 0.418, 0.06107, 0.4154, 0.07203, 0.4144])
me_box07_01___defaultd.materials.append(mat_01___defaultd)
me_box07_01___defaultd.materials.append(mat_01___defaulta)
me_box07_01___defaultd.use_remesh_preserve_volume = False
me_box07_01___defaultd.use_remesh_preserve_attributes = False
me_box07_01___defaultd.use_mirror_vertex_groups = False
me_box07_01___defaultd.update()

# ---- objects
ob_box07_01___defaultd = bpy.data.objects.new('Box07_01 - Defaultd', me_box07_01___defaultd)

# ---- transforms, parenting, visibility, modifiers, constraints
ob_box07_01___defaultd.location = (0.09742, -0.03358, 0.1313)
ob_box07_01___defaultd.lock_rotations_4d = False
ob_box07_01___defaultd.empty_display_type = 'ARROWS'
ob_box07_01___defaultd.lineart.crease_threshold = 0.0

# ---- collection membership
col_collection_1.objects.link(ob_box07_01___defaultd)

# ---- scene / render settings (as saved in the file)
scene.frame_start = 1; scene.frame_end = 250; scene.frame_set(1)
scene.render.engine = 'BLENDER_EEVEE_NEXT'
scene.render.image_settings.file_format = 'JPEG'
scene.render.image_settings.color_mode = 'RGB'
scene.render.image_settings.compression = 90
scene.render.resolution_x = 800
scene.render.resolution_y = 600
scene.render.pixel_aspect_x = 100.0
scene.render.pixel_aspect_y = 100.0
scene.render.fps = 25
scene.render.dither_intensity = 0.0
scene.render.use_compositing = False
scene.render.use_sequencer = False
scene.render.bake_margin = 2
scene.render.bake_bias = 0.0
scene.render.use_stamp_time = False
scene.render.use_stamp_date = False
scene.render.use_stamp_frame = False
scene.render.use_stamp_camera = False
scene.render.use_stamp_scene = False
scene.render.use_stamp_filename = False
scene.render.use_stamp_render_time = False
scene.render.stamp_font_size = 0
scene.cycles.use_denoising = False
scene.cycles.samples = 10
scene.cycles.sampling_pattern = 'TABULATED_SOBOL'
scene.cycles.light_sampling_threshold = 0.0
scene.cycles.use_adaptive_sampling = False
scene.cycles.use_light_tree = False
scene.cycles.blur_glossy = 0.0
scene.cycles.volume_bounces = 1
scene.cycles.pixel_filter_type = 'GAUSSIAN'
scene.cycles.sample_clamp_indirect = 0.0
scene.view_settings.view_transform = 'Raw'
bpy.context.view_layer.update()

# ---- added for rendering (the .blend has no active camera): camera
cam_auto = bpy.data.cameras.new('AutoCamera')
cam_auto.lens = 50.0
cam_auto.sensor_width = 36.0
cam_auto.clip_end = 1000.0
ob_auto_camera = bpy.data.objects.new('AutoCamera', cam_auto)
scene.collection.objects.link(ob_auto_camera)
ob_auto_camera.location = (38.0014, -42.8392, 29.4812)
ob_auto_camera.rotation_euler = (1.09748, -7.21219e-08, 0.694738)
scene.camera = ob_auto_camera
bpy.context.view_layer.update()
